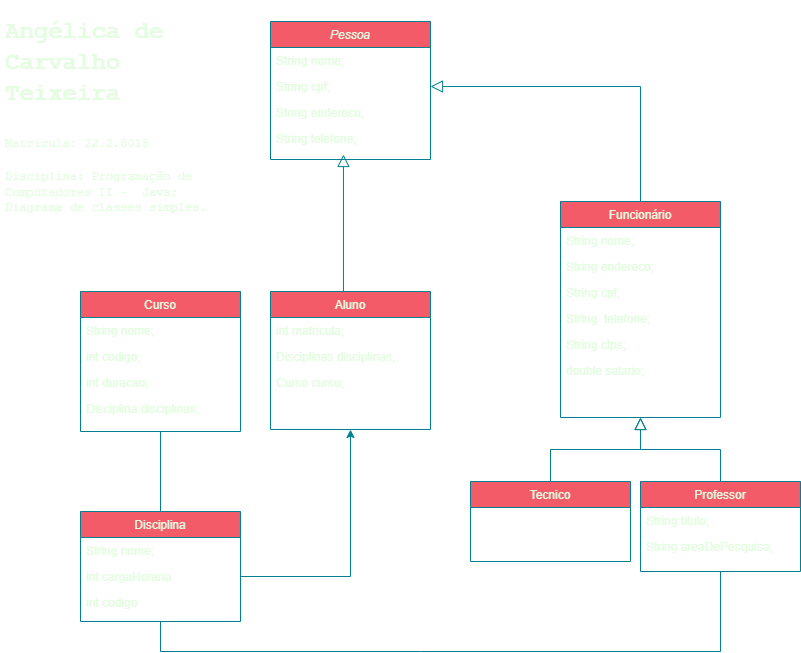

The diagram above was exported from draw.io. Its source (the exported page's mxGraphModel, read from the mxfile embedded in the PNG):
<mxGraphModel dx="880" dy="1939" grid="1" gridSize="10" guides="1" tooltips="1" connect="1" arrows="1" fold="1" page="1" pageScale="1" pageWidth="827" pageHeight="1169" math="0" shadow="0">
  <root>
    <mxCell id="WIyWlLk6GJQsqaUBKTNV-0" />
    <mxCell id="WIyWlLk6GJQsqaUBKTNV-1" parent="WIyWlLk6GJQsqaUBKTNV-0" />
    <mxCell id="zkfFHV4jXpPFQw0GAbJ--0" value="Pessoa" style="swimlane;fontStyle=2;align=center;verticalAlign=top;childLayout=stackLayout;horizontal=1;startSize=26;horizontalStack=0;resizeParent=1;resizeLast=0;collapsible=1;marginBottom=0;rounded=0;shadow=0;strokeWidth=1;labelBackgroundColor=none;fillColor=#F45B69;strokeColor=#028090;fontColor=#E4FDE1;" parent="WIyWlLk6GJQsqaUBKTNV-1" vertex="1">
      <mxGeometry x="280" y="20" width="160" height="138" as="geometry">
        <mxRectangle x="230" y="140" width="160" height="26" as="alternateBounds" />
      </mxGeometry>
    </mxCell>
    <mxCell id="zkfFHV4jXpPFQw0GAbJ--1" value="String nome;" style="text;align=left;verticalAlign=top;spacingLeft=4;spacingRight=4;overflow=hidden;rotatable=0;points=[[0,0.5],[1,0.5]];portConstraint=eastwest;labelBackgroundColor=none;fontColor=#E4FDE1;" parent="zkfFHV4jXpPFQw0GAbJ--0" vertex="1">
      <mxGeometry y="26" width="160" height="26" as="geometry" />
    </mxCell>
    <mxCell id="zkfFHV4jXpPFQw0GAbJ--2" value="String cpf;" style="text;align=left;verticalAlign=top;spacingLeft=4;spacingRight=4;overflow=hidden;rotatable=0;points=[[0,0.5],[1,0.5]];portConstraint=eastwest;rounded=0;shadow=0;html=0;labelBackgroundColor=none;fontColor=#E4FDE1;" parent="zkfFHV4jXpPFQw0GAbJ--0" vertex="1">
      <mxGeometry y="52" width="160" height="26" as="geometry" />
    </mxCell>
    <mxCell id="zkfFHV4jXpPFQw0GAbJ--3" value="String endereco;" style="text;align=left;verticalAlign=top;spacingLeft=4;spacingRight=4;overflow=hidden;rotatable=0;points=[[0,0.5],[1,0.5]];portConstraint=eastwest;rounded=0;shadow=0;html=0;labelBackgroundColor=none;fontColor=#E4FDE1;" parent="zkfFHV4jXpPFQw0GAbJ--0" vertex="1">
      <mxGeometry y="78" width="160" height="26" as="geometry" />
    </mxCell>
    <mxCell id="zkfFHV4jXpPFQw0GAbJ--5" value="String telefone;" style="text;align=left;verticalAlign=top;spacingLeft=4;spacingRight=4;overflow=hidden;rotatable=0;points=[[0,0.5],[1,0.5]];portConstraint=eastwest;labelBackgroundColor=none;fontColor=#E4FDE1;" parent="zkfFHV4jXpPFQw0GAbJ--0" vertex="1">
      <mxGeometry y="104" width="160" height="26" as="geometry" />
    </mxCell>
    <mxCell id="zkfFHV4jXpPFQw0GAbJ--6" value="Aluno" style="swimlane;fontStyle=0;align=center;verticalAlign=top;childLayout=stackLayout;horizontal=1;startSize=26;horizontalStack=0;resizeParent=1;resizeLast=0;collapsible=1;marginBottom=0;rounded=0;shadow=0;strokeWidth=1;labelBackgroundColor=none;fillColor=#F45B69;strokeColor=#028090;fontColor=#E4FDE1;" parent="WIyWlLk6GJQsqaUBKTNV-1" vertex="1">
      <mxGeometry x="280" y="290" width="160" height="138" as="geometry">
        <mxRectangle x="130" y="380" width="160" height="26" as="alternateBounds" />
      </mxGeometry>
    </mxCell>
    <mxCell id="zkfFHV4jXpPFQw0GAbJ--7" value="int matricula;" style="text;align=left;verticalAlign=top;spacingLeft=4;spacingRight=4;overflow=hidden;rotatable=0;points=[[0,0.5],[1,0.5]];portConstraint=eastwest;labelBackgroundColor=none;fontColor=#E4FDE1;" parent="zkfFHV4jXpPFQw0GAbJ--6" vertex="1">
      <mxGeometry y="26" width="160" height="26" as="geometry" />
    </mxCell>
    <mxCell id="zkfFHV4jXpPFQw0GAbJ--8" value="Disciplinas disciplinas;" style="text;align=left;verticalAlign=top;spacingLeft=4;spacingRight=4;overflow=hidden;rotatable=0;points=[[0,0.5],[1,0.5]];portConstraint=eastwest;rounded=0;shadow=0;html=0;labelBackgroundColor=none;fontColor=#E4FDE1;" parent="zkfFHV4jXpPFQw0GAbJ--6" vertex="1">
      <mxGeometry y="52" width="160" height="26" as="geometry" />
    </mxCell>
    <mxCell id="zkfFHV4jXpPFQw0GAbJ--11" value="Curso curso;" style="text;align=left;verticalAlign=top;spacingLeft=4;spacingRight=4;overflow=hidden;rotatable=0;points=[[0,0.5],[1,0.5]];portConstraint=eastwest;labelBackgroundColor=none;fontColor=#E4FDE1;" parent="zkfFHV4jXpPFQw0GAbJ--6" vertex="1">
      <mxGeometry y="78" width="160" height="26" as="geometry" />
    </mxCell>
    <mxCell id="zkfFHV4jXpPFQw0GAbJ--12" value="" style="endArrow=block;endSize=10;endFill=0;shadow=0;strokeWidth=1;rounded=0;edgeStyle=elbowEdgeStyle;elbow=vertical;entryX=0.456;entryY=1.115;entryDx=0;entryDy=0;entryPerimeter=0;exitX=0.5;exitY=0;exitDx=0;exitDy=0;labelBackgroundColor=none;strokeColor=#028090;fontColor=default;" parent="WIyWlLk6GJQsqaUBKTNV-1" source="zkfFHV4jXpPFQw0GAbJ--6" target="zkfFHV4jXpPFQw0GAbJ--5" edge="1">
      <mxGeometry width="160" relative="1" as="geometry">
        <mxPoint x="250" y="330" as="sourcePoint" />
        <mxPoint x="200" y="203" as="targetPoint" />
        <Array as="points">
          <mxPoint x="280" y="290" />
        </Array>
      </mxGeometry>
    </mxCell>
    <mxCell id="zkfFHV4jXpPFQw0GAbJ--16" value="" style="endArrow=block;endSize=10;endFill=0;shadow=0;strokeWidth=1;rounded=0;edgeStyle=elbowEdgeStyle;elbow=vertical;entryX=0.5;entryY=1;entryDx=0;entryDy=0;exitX=0.5;exitY=0;exitDx=0;exitDy=0;labelBackgroundColor=none;strokeColor=#028090;fontColor=default;" parent="WIyWlLk6GJQsqaUBKTNV-1" source="7udH2HPapkaWSfXWjtBB-1" target="zkfFHV4jXpPFQw0GAbJ--17" edge="1">
      <mxGeometry width="160" relative="1" as="geometry">
        <mxPoint x="520" y="780" as="sourcePoint" />
        <mxPoint x="410" y="680" as="targetPoint" />
        <Array as="points" />
      </mxGeometry>
    </mxCell>
    <mxCell id="zkfFHV4jXpPFQw0GAbJ--17" value="Funcionário" style="swimlane;fontStyle=0;align=center;verticalAlign=top;childLayout=stackLayout;horizontal=1;startSize=26;horizontalStack=0;resizeParent=1;resizeLast=0;collapsible=1;marginBottom=0;rounded=0;shadow=0;strokeWidth=1;labelBackgroundColor=none;fillColor=#F45B69;strokeColor=#028090;fontColor=#E4FDE1;" parent="WIyWlLk6GJQsqaUBKTNV-1" vertex="1">
      <mxGeometry x="570" y="200" width="160" height="216" as="geometry">
        <mxRectangle x="550" y="140" width="160" height="26" as="alternateBounds" />
      </mxGeometry>
    </mxCell>
    <mxCell id="zkfFHV4jXpPFQw0GAbJ--18" value="String nome;" style="text;align=left;verticalAlign=top;spacingLeft=4;spacingRight=4;overflow=hidden;rotatable=0;points=[[0,0.5],[1,0.5]];portConstraint=eastwest;labelBackgroundColor=none;fontColor=#E4FDE1;" parent="zkfFHV4jXpPFQw0GAbJ--17" vertex="1">
      <mxGeometry y="26" width="160" height="26" as="geometry" />
    </mxCell>
    <mxCell id="zkfFHV4jXpPFQw0GAbJ--19" value="String endereco;" style="text;align=left;verticalAlign=top;spacingLeft=4;spacingRight=4;overflow=hidden;rotatable=0;points=[[0,0.5],[1,0.5]];portConstraint=eastwest;rounded=0;shadow=0;html=0;labelBackgroundColor=none;fontColor=#E4FDE1;" parent="zkfFHV4jXpPFQw0GAbJ--17" vertex="1">
      <mxGeometry y="52" width="160" height="26" as="geometry" />
    </mxCell>
    <mxCell id="zkfFHV4jXpPFQw0GAbJ--20" value="String cpf;" style="text;align=left;verticalAlign=top;spacingLeft=4;spacingRight=4;overflow=hidden;rotatable=0;points=[[0,0.5],[1,0.5]];portConstraint=eastwest;rounded=0;shadow=0;html=0;labelBackgroundColor=none;fontColor=#E4FDE1;" parent="zkfFHV4jXpPFQw0GAbJ--17" vertex="1">
      <mxGeometry y="78" width="160" height="26" as="geometry" />
    </mxCell>
    <mxCell id="zkfFHV4jXpPFQw0GAbJ--21" value="String  telefone;" style="text;align=left;verticalAlign=top;spacingLeft=4;spacingRight=4;overflow=hidden;rotatable=0;points=[[0,0.5],[1,0.5]];portConstraint=eastwest;rounded=0;shadow=0;html=0;labelBackgroundColor=none;fontColor=#E4FDE1;" parent="zkfFHV4jXpPFQw0GAbJ--17" vertex="1">
      <mxGeometry y="104" width="160" height="26" as="geometry" />
    </mxCell>
    <mxCell id="zkfFHV4jXpPFQw0GAbJ--22" value="String ctps;" style="text;align=left;verticalAlign=top;spacingLeft=4;spacingRight=4;overflow=hidden;rotatable=0;points=[[0,0.5],[1,0.5]];portConstraint=eastwest;rounded=0;shadow=0;html=0;labelBackgroundColor=none;fontColor=#E4FDE1;" parent="zkfFHV4jXpPFQw0GAbJ--17" vertex="1">
      <mxGeometry y="130" width="160" height="26" as="geometry" />
    </mxCell>
    <mxCell id="zkfFHV4jXpPFQw0GAbJ--24" value="double salario;" style="text;align=left;verticalAlign=top;spacingLeft=4;spacingRight=4;overflow=hidden;rotatable=0;points=[[0,0.5],[1,0.5]];portConstraint=eastwest;labelBackgroundColor=none;fontColor=#E4FDE1;" parent="zkfFHV4jXpPFQw0GAbJ--17" vertex="1">
      <mxGeometry y="156" width="160" height="26" as="geometry" />
    </mxCell>
    <mxCell id="7udH2HPapkaWSfXWjtBB-1" value="Professor" style="swimlane;fontStyle=0;align=center;verticalAlign=top;childLayout=stackLayout;horizontal=1;startSize=26;horizontalStack=0;resizeParent=1;resizeLast=0;collapsible=1;marginBottom=0;rounded=0;shadow=0;strokeWidth=1;labelBackgroundColor=none;fillColor=#F45B69;strokeColor=#028090;fontColor=#E4FDE1;" vertex="1" parent="WIyWlLk6GJQsqaUBKTNV-1">
      <mxGeometry x="650" y="480" width="160" height="90" as="geometry">
        <mxRectangle x="550" y="140" width="160" height="26" as="alternateBounds" />
      </mxGeometry>
    </mxCell>
    <mxCell id="7udH2HPapkaWSfXWjtBB-2" value="String titulo;&#10;" style="text;align=left;verticalAlign=top;spacingLeft=4;spacingRight=4;overflow=hidden;rotatable=0;points=[[0,0.5],[1,0.5]];portConstraint=eastwest;labelBackgroundColor=none;fontColor=#E4FDE1;" vertex="1" parent="7udH2HPapkaWSfXWjtBB-1">
      <mxGeometry y="26" width="160" height="26" as="geometry" />
    </mxCell>
    <mxCell id="7udH2HPapkaWSfXWjtBB-3" value="String areaDePesquisa;" style="text;align=left;verticalAlign=top;spacingLeft=4;spacingRight=4;overflow=hidden;rotatable=0;points=[[0,0.5],[1,0.5]];portConstraint=eastwest;rounded=0;shadow=0;html=0;labelBackgroundColor=none;fontColor=#E4FDE1;" vertex="1" parent="7udH2HPapkaWSfXWjtBB-1">
      <mxGeometry y="52" width="160" height="26" as="geometry" />
    </mxCell>
    <mxCell id="7udH2HPapkaWSfXWjtBB-8" value="Tecnico" style="swimlane;fontStyle=0;align=center;verticalAlign=top;childLayout=stackLayout;horizontal=1;startSize=26;horizontalStack=0;resizeParent=1;resizeLast=0;collapsible=1;marginBottom=0;rounded=0;shadow=0;strokeWidth=1;labelBackgroundColor=none;fillColor=#F45B69;strokeColor=#028090;fontColor=#E4FDE1;" vertex="1" parent="WIyWlLk6GJQsqaUBKTNV-1">
      <mxGeometry x="480" y="480" width="160" height="80" as="geometry">
        <mxRectangle x="550" y="140" width="160" height="26" as="alternateBounds" />
      </mxGeometry>
    </mxCell>
    <mxCell id="7udH2HPapkaWSfXWjtBB-18" value="" style="endArrow=block;endSize=10;endFill=0;shadow=0;strokeWidth=1;rounded=0;edgeStyle=elbowEdgeStyle;elbow=vertical;exitX=0.5;exitY=0;exitDx=0;exitDy=0;entryX=0.5;entryY=1;entryDx=0;entryDy=0;labelBackgroundColor=none;strokeColor=#028090;fontColor=default;" edge="1" parent="WIyWlLk6GJQsqaUBKTNV-1" source="7udH2HPapkaWSfXWjtBB-8" target="zkfFHV4jXpPFQw0GAbJ--17">
      <mxGeometry width="160" relative="1" as="geometry">
        <mxPoint x="424" y="785" as="sourcePoint" />
        <mxPoint x="280" y="700" as="targetPoint" />
        <Array as="points" />
      </mxGeometry>
    </mxCell>
    <mxCell id="7udH2HPapkaWSfXWjtBB-19" value="Curso" style="swimlane;fontStyle=0;align=center;verticalAlign=top;childLayout=stackLayout;horizontal=1;startSize=26;horizontalStack=0;resizeParent=1;resizeLast=0;collapsible=1;marginBottom=0;rounded=0;shadow=0;strokeWidth=1;labelBackgroundColor=none;fillColor=#F45B69;strokeColor=#028090;fontColor=#E4FDE1;" vertex="1" parent="WIyWlLk6GJQsqaUBKTNV-1">
      <mxGeometry x="90" y="290" width="160" height="140" as="geometry">
        <mxRectangle x="550" y="140" width="160" height="26" as="alternateBounds" />
      </mxGeometry>
    </mxCell>
    <mxCell id="7udH2HPapkaWSfXWjtBB-20" value="String nome;" style="text;align=left;verticalAlign=top;spacingLeft=4;spacingRight=4;overflow=hidden;rotatable=0;points=[[0,0.5],[1,0.5]];portConstraint=eastwest;labelBackgroundColor=none;fontColor=#E4FDE1;" vertex="1" parent="7udH2HPapkaWSfXWjtBB-19">
      <mxGeometry y="26" width="160" height="26" as="geometry" />
    </mxCell>
    <mxCell id="7udH2HPapkaWSfXWjtBB-21" value="int codigo;" style="text;align=left;verticalAlign=top;spacingLeft=4;spacingRight=4;overflow=hidden;rotatable=0;points=[[0,0.5],[1,0.5]];portConstraint=eastwest;rounded=0;shadow=0;html=0;labelBackgroundColor=none;fontColor=#E4FDE1;" vertex="1" parent="7udH2HPapkaWSfXWjtBB-19">
      <mxGeometry y="52" width="160" height="26" as="geometry" />
    </mxCell>
    <mxCell id="7udH2HPapkaWSfXWjtBB-22" value="int duracao;" style="text;align=left;verticalAlign=top;spacingLeft=4;spacingRight=4;overflow=hidden;rotatable=0;points=[[0,0.5],[1,0.5]];portConstraint=eastwest;rounded=0;shadow=0;html=0;labelBackgroundColor=none;fontColor=#E4FDE1;" vertex="1" parent="7udH2HPapkaWSfXWjtBB-19">
      <mxGeometry y="78" width="160" height="26" as="geometry" />
    </mxCell>
    <mxCell id="7udH2HPapkaWSfXWjtBB-25" value="Disciplina disciplinas;" style="text;align=left;verticalAlign=top;spacingLeft=4;spacingRight=4;overflow=hidden;rotatable=0;points=[[0,0.5],[1,0.5]];portConstraint=eastwest;labelBackgroundColor=none;fontColor=#E4FDE1;" vertex="1" parent="7udH2HPapkaWSfXWjtBB-19">
      <mxGeometry y="104" width="160" height="26" as="geometry" />
    </mxCell>
    <mxCell id="7udH2HPapkaWSfXWjtBB-26" value="Disciplina" style="swimlane;fontStyle=0;align=center;verticalAlign=top;childLayout=stackLayout;horizontal=1;startSize=26;horizontalStack=0;resizeParent=1;resizeLast=0;collapsible=1;marginBottom=0;rounded=0;shadow=0;strokeWidth=1;labelBackgroundColor=none;fillColor=#F45B69;strokeColor=#028090;fontColor=#E4FDE1;" vertex="1" parent="WIyWlLk6GJQsqaUBKTNV-1">
      <mxGeometry x="90" y="510" width="160" height="110" as="geometry">
        <mxRectangle x="550" y="140" width="160" height="26" as="alternateBounds" />
      </mxGeometry>
    </mxCell>
    <mxCell id="7udH2HPapkaWSfXWjtBB-27" value="String nome;" style="text;align=left;verticalAlign=top;spacingLeft=4;spacingRight=4;overflow=hidden;rotatable=0;points=[[0,0.5],[1,0.5]];portConstraint=eastwest;labelBackgroundColor=none;fontColor=#E4FDE1;" vertex="1" parent="7udH2HPapkaWSfXWjtBB-26">
      <mxGeometry y="26" width="160" height="26" as="geometry" />
    </mxCell>
    <mxCell id="7udH2HPapkaWSfXWjtBB-28" value="int cargaHoraria" style="text;align=left;verticalAlign=top;spacingLeft=4;spacingRight=4;overflow=hidden;rotatable=0;points=[[0,0.5],[1,0.5]];portConstraint=eastwest;rounded=0;shadow=0;html=0;labelBackgroundColor=none;fontColor=#E4FDE1;" vertex="1" parent="7udH2HPapkaWSfXWjtBB-26">
      <mxGeometry y="52" width="160" height="26" as="geometry" />
    </mxCell>
    <mxCell id="7udH2HPapkaWSfXWjtBB-29" value="int codigo" style="text;align=left;verticalAlign=top;spacingLeft=4;spacingRight=4;overflow=hidden;rotatable=0;points=[[0,0.5],[1,0.5]];portConstraint=eastwest;rounded=0;shadow=0;html=0;labelBackgroundColor=none;fontColor=#E4FDE1;" vertex="1" parent="7udH2HPapkaWSfXWjtBB-26">
      <mxGeometry y="78" width="160" height="26" as="geometry" />
    </mxCell>
    <mxCell id="7udH2HPapkaWSfXWjtBB-39" style="edgeStyle=orthogonalEdgeStyle;rounded=0;orthogonalLoop=1;jettySize=auto;html=1;entryX=0.5;entryY=1;entryDx=0;entryDy=0;labelBackgroundColor=none;strokeColor=#028090;fontColor=default;" edge="1" parent="WIyWlLk6GJQsqaUBKTNV-1" source="7udH2HPapkaWSfXWjtBB-28" target="zkfFHV4jXpPFQw0GAbJ--6">
      <mxGeometry relative="1" as="geometry" />
    </mxCell>
    <mxCell id="7udH2HPapkaWSfXWjtBB-44" value="" style="endArrow=none;html=1;rounded=0;entryX=0.5;entryY=1;entryDx=0;entryDy=0;exitX=0.5;exitY=0;exitDx=0;exitDy=0;labelBackgroundColor=none;strokeColor=#028090;fontColor=default;" edge="1" parent="WIyWlLk6GJQsqaUBKTNV-1" source="7udH2HPapkaWSfXWjtBB-26" target="7udH2HPapkaWSfXWjtBB-19">
      <mxGeometry width="50" height="50" relative="1" as="geometry">
        <mxPoint x="420" y="420" as="sourcePoint" />
        <mxPoint x="470" y="370" as="targetPoint" />
      </mxGeometry>
    </mxCell>
    <mxCell id="7udH2HPapkaWSfXWjtBB-45" value="" style="endArrow=none;html=1;rounded=0;entryX=0.5;entryY=1;entryDx=0;entryDy=0;exitX=0.5;exitY=1;exitDx=0;exitDy=0;labelBackgroundColor=none;strokeColor=#028090;fontColor=default;" edge="1" parent="WIyWlLk6GJQsqaUBKTNV-1" source="7udH2HPapkaWSfXWjtBB-26" target="7udH2HPapkaWSfXWjtBB-1">
      <mxGeometry width="50" height="50" relative="1" as="geometry">
        <mxPoint x="100" y="710" as="sourcePoint" />
        <mxPoint x="470" y="370" as="targetPoint" />
        <Array as="points">
          <mxPoint x="170" y="650" />
          <mxPoint x="430" y="650" />
          <mxPoint x="730" y="650" />
        </Array>
      </mxGeometry>
    </mxCell>
    <mxCell id="7udH2HPapkaWSfXWjtBB-47" value="" style="endArrow=block;endSize=10;endFill=0;shadow=0;strokeWidth=1;rounded=0;edgeStyle=elbowEdgeStyle;elbow=vertical;exitX=0.5;exitY=0;exitDx=0;exitDy=0;entryX=1;entryY=0.5;entryDx=0;entryDy=0;labelBackgroundColor=none;strokeColor=#028090;fontColor=default;" edge="1" parent="WIyWlLk6GJQsqaUBKTNV-1" source="zkfFHV4jXpPFQw0GAbJ--17" target="zkfFHV4jXpPFQw0GAbJ--2">
      <mxGeometry width="160" relative="1" as="geometry">
        <mxPoint x="647" y="189" as="sourcePoint" />
        <mxPoint x="480" y="100" as="targetPoint" />
        <Array as="points">
          <mxPoint x="560" y="85" />
        </Array>
      </mxGeometry>
    </mxCell>
    <mxCell id="7udH2HPapkaWSfXWjtBB-48" value="&lt;h1&gt;&lt;span style=&quot;background-color: initial;&quot;&gt;&lt;font face=&quot;Courier New&quot;&gt;Angélica de Carvalho Teixeira&lt;/font&gt;&lt;/span&gt;&lt;/h1&gt;&lt;h1&gt;&lt;span style=&quot;background-color: initial; font-size: 12px; font-weight: normal;&quot;&gt;&lt;font face=&quot;Courier New&quot;&gt;Matricula: 22.2.8015&lt;/font&gt;&lt;/span&gt;&lt;/h1&gt;&lt;div&gt;&lt;font face=&quot;Courier New&quot;&gt;Disciplina: Programação de Computadores II -&amp;nbsp; Java;&lt;/font&gt;&lt;/div&gt;&lt;div&gt;&lt;font face=&quot;Courier New&quot;&gt;Diagrama de classes simples.&lt;/font&gt;&lt;span style=&quot;background-color: initial; font-size: 12px; font-weight: normal;&quot;&gt;&lt;br&gt;&lt;/span&gt;&lt;/div&gt;&lt;h1&gt;&lt;br&gt;&lt;/h1&gt;" style="text;html=1;strokeColor=none;fillColor=none;spacing=5;spacingTop=-20;whiteSpace=wrap;overflow=hidden;rounded=0;fontColor=#E4FDE1;labelBackgroundColor=none;" vertex="1" parent="WIyWlLk6GJQsqaUBKTNV-1">
      <mxGeometry x="10" y="9" width="250" height="221" as="geometry" />
    </mxCell>
  </root>
</mxGraphModel>